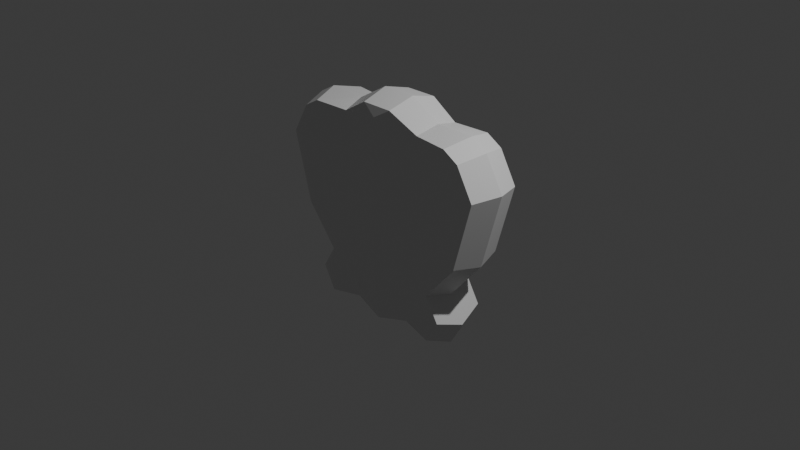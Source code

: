 # Source: tonfa_seashell.blend  (saved by Blender 4.3.34; exported with 4.5.12 LTS)
import bpy
from mathutils import Matrix  # noqa: F401  (used for matrix-valued properties, if any)

bpy.ops.wm.read_factory_settings(use_empty=True)
scene = bpy.context.scene
scene.name = 'Scene'

# ---- collections
col_collection = bpy.data.collections.new('Collection'); scene.collection.children.link(col_collection)

# ---- materials (node trees are filled in below, after node groups)
mat_material = bpy.data.materials.new('Material')
mat_material.alpha_threshold = 0.0
mat_material.roughness = 0.5
mat_material.line_color = (0.0, 0.0, 0.0, 1.0)

# ---- material node trees
mat_material.use_nodes = True; mat_material.node_tree.nodes.clear()
_N = mat_material.node_tree.nodes; _L = mat_material.node_tree.links
n0 = _N.new('ShaderNodeOutputMaterial'); n0.name = 'Material Output'; n0.location = (300, 300)
n1 = _N.new('ShaderNodeBsdfPrincipled'); n1.name = 'Principled BSDF'; n1.location = (10, 300)
n1.inputs[3].default_value = 1.45
_L.new(n1.outputs[0], n0.inputs[0])
n0.is_active_output = True

# ---- world
world_world = bpy.data.worlds.new('World'); scene.world = world_world
world_world.use_nodes = True; world_world.node_tree.nodes.clear()
_N = world_world.node_tree.nodes; _L = world_world.node_tree.links
n0 = _N.new('ShaderNodeOutputWorld'); n0.name = 'World Output'; n0.location = (300, 300)
n1 = _N.new('ShaderNodeBackground'); n1.name = 'Background'; n1.location = (10, 300)
n1.inputs[0].default_value = (0.05088, 0.05088, 0.05088, 1.0)
_L.new(n1.outputs[0], n0.inputs[0])
n0.is_active_output = True
world_world.color = (0.05088, 0.05088, 0.05088)
world_world.sun_shadow_jitter_overblur = 0.0

# ---- cameras
cam_camera = bpy.data.cameras.new('Camera')
cam_camera.clip_end = 100.0
cam_camera.ortho_scale = 7.314

# ---- lights
light_light = bpy.data.lights.new('Light', 'POINT')
light_light.energy = 1000.0
light_light.shadow_soft_size = 0.1

# ---- meshes
me_cube = bpy.data.meshes.new('Cube')
me_cube.from_pydata([(0.6937, 0.8573, -0.4946), (-0.6937, -0.8599, -0.4946), (0.6937, -0.8599, -0.4946), (-0.6937, 0.8573, -0.4946), (-1.05, -0.8599, -0.0722), (1.05, 0.8573, -0.0722), (1.05, -0.8599, -0.0722), (-1.05, 0.8573, -0.0722), (-1.258, -0.8599, 0.6823), (1.258, 0.8573, 0.6823), (1.258, -0.8599, 0.6823), (-1.258, 0.8573, 0.6823), (0.8485, 0.8573, -0.7501), (0.7077, 0.8573, -1.0), (0.7077, -0.8599, -1.0), (0.8485, -0.8599, -0.7501), (-0.7077, 0.8573, -1.0), (-0.8485, 0.8573, -0.7501), (-0.8485, -0.8599, -0.7501), (-0.7077, -0.8599, -1.0), (0.0, 1.0, -0.4946), (0.0, -1.0, -0.4946), (0.0, 1.235, -0.0722), (0.0, -1.0, -0.0722), (0.0, 1.235, 0.6823), (0.0, -1.0, 0.6823), (0.4966, 0.7791, 1.111), (0.3415, 0.6789, -0.4946), (0.5169, 0.909, -0.0722), (0.6193, 0.909, 0.6823), (0.4966, -0.7161, 1.111), (0.3415, -0.8125, -0.4946), (0.5169, -0.8326, -0.0722), (0.6193, -0.8326, 0.6823), (-0.5044, -0.7161, 1.094), (-0.3468, -0.8125, -0.4946), (-0.525, -0.8326, -0.0722), (-0.6291, -0.8326, 0.6823), (-0.5044, 0.7791, 1.094), (-0.3468, 0.6789, -0.4946), (-0.525, 0.909, -0.0722), (-0.6291, 0.909, 0.6823), (0.1776, -0.8599, 1.286), (-0.1757, -0.8599, 1.283), (0.0, -0.9695, 1.181), (-0.1757, 0.8573, 1.283), (0.1776, 0.8573, 1.286), (0.0, 0.9689, 1.181), (0.8922, 0.8573, 1.113), (1.067, 0.8573, 1.012), (1.067, -0.8599, 1.012), (0.8922, -0.8599, 1.113), (-1.067, 0.8573, 1.012), (-0.8923, 0.8573, 1.109), (-0.8923, -0.8599, 1.109), (-1.067, -0.8599, 1.012), (0.7527, -0.01871, -0.5639), (-0.7527, -0.01871, -0.5639), (1.139, -0.01871, -0.1055), (-1.139, -0.01871, -0.1055), (1.365, -0.01871, 0.7131), (-1.365, -0.01871, 0.7131), (-0.7679, -0.01871, -1.112), (-0.9207, -0.01871, -0.8411), (0.768, -0.01871, -1.112), (0.9207, -0.01871, -0.8411), (0.5389, -0.01871, 1.179), (-0.5473, -0.01871, 1.16), (-0.1907, -0.01871, 1.365), (0.1928, -0.01871, 1.368), (0.9682, -0.01871, 1.18), (1.158, -0.01871, 1.071), (-0.9682, -0.01871, 1.176), (-1.158, -0.01871, 1.071), (0.0, 0.8573, -1.039), (0.0, -0.8599, -1.039), (2.831e-05, -0.01871, -1.151), (0.3539, 0.5816, -0.9513), (0.3539, -0.6989, -0.9513), (0.384, -0.03655, -1.064), (-0.3539, 0.5816, -0.9513), (-0.3539, -0.6989, -0.9513), (-0.384, -0.03656, -1.064)], [], [(37, 34, 54, 55, 8), (11, 52, 53, 38, 41), (14, 15, 2, 31, 78), (10, 50, 51, 30, 33), (60, 71, 50, 10), (65, 56, 2, 15), (79, 64, 14, 78), (63, 57, 3, 17), (27, 28, 5, 0), (56, 58, 6, 2), (57, 59, 7, 3), (35, 36, 4, 1), (28, 29, 9, 5), (58, 60, 10, 6), (59, 61, 11, 7), (36, 37, 8, 4), (62, 19, 18, 63), (64, 13, 12, 65), (16, 17, 3, 39, 80), (32, 33, 25, 23), (40, 41, 24, 22), (31, 32, 23, 21), (39, 40, 22, 20), (24, 47, 46, 26, 29), (68, 67, 34, 43), (33, 30, 42, 44, 25), (29, 26, 48, 49, 9), (61, 73, 52, 11), (2, 6, 32, 31), (6, 10, 33, 32), (22, 24, 29, 28), (20, 22, 28, 27), (67, 72, 54, 34), (3, 7, 40, 39), (7, 11, 41, 40), (23, 25, 37, 36), (21, 23, 36, 35), (41, 38, 45, 47, 24), (25, 44, 43, 34, 37), (42, 43, 44), (45, 46, 47), (68, 43, 42, 69), (66, 69, 42, 30), (70, 51, 50, 71), (72, 53, 52, 73), (70, 66, 30, 51), (48, 26, 66, 70), (54, 72, 73, 55), (48, 70, 71, 49), (26, 46, 69, 66), (45, 68, 69, 46), (38, 53, 72, 67), (8, 55, 73, 61), (45, 38, 67, 68), (14, 64, 65, 15), (16, 62, 63, 17), (4, 8, 61, 59), (5, 9, 60, 58), (1, 4, 59, 57), (0, 5, 58, 56), (18, 1, 57, 63), (77, 13, 64, 79), (12, 0, 56, 65), (9, 49, 71, 60), (80, 74, 76, 82), (82, 76, 75, 81), (74, 77, 79, 76), (76, 79, 78, 75), (62, 82, 81, 19), (16, 80, 82, 62), (80, 39, 20, 74), (74, 20, 27, 77), (77, 27, 0, 12, 13), (78, 31, 21, 75), (75, 21, 35, 81), (81, 35, 1, 18, 19)])
_uv = me_cube.uv_layers.new(name='UVMap')
_uv.uv.foreach_set('vector', [0.5853, 0.9375, 0.625, 0.9375, 0.625, 0.9856, 0.6157, 1.0, 0.5853, 1.0, 0.5853, 0.25, 0.6157, 0.25, 0.625, 0.2644, 0.625, 0.3125, 0.5853, 0.3125, 0.375, 0.7865, 0.4062, 0.75, 0.4382, 0.75, 0.4382, 0.8135, 0.375, 0.8308, 0.5853, 0.75, 0.6157, 0.75, 0.625, 0.7645, 0.625, 0.8135, 0.5853, 0.8135, 0.5853, 0.6275, 0.6157, 0.6275, 0.6157, 0.75, 0.5853, 0.75, 0.4062, 0.6275, 0.4382, 0.6275, 0.4382, 0.75, 0.4062, 0.75, 0.2942, 0.6275, 0.3385, 0.6275, 0.3385, 0.75, 0.2942, 0.75, 0.4062, 0.1225, 0.4382, 0.1225, 0.4382, 0.25, 0.4062, 0.25, 0.4382, 0.4365, 0.491, 0.4365, 0.491, 0.5, 0.4382, 0.5, 0.4382, 0.6275, 0.491, 0.6275, 0.491, 0.75, 0.4382, 0.75, 0.4382, 0.1225, 0.491, 0.1225, 0.491, 0.25, 0.4382, 0.25, 0.4382, 0.9375, 0.491, 0.9375, 0.491, 1.0, 0.4382, 1.0, 0.491, 0.4365, 0.5853, 0.4365, 0.5853, 0.5, 0.491, 0.5, 0.491, 0.6275, 0.5853, 0.6275, 0.5853, 0.75, 0.491, 0.75, 0.491, 0.1225, 0.5853, 0.1225, 0.5853, 0.25, 0.491, 0.25, 0.491, 0.9375, 0.5853, 0.9375, 0.5853, 1.0, 0.491, 1.0, 0.1615, 0.6275, 0.1615, 0.75, 0.125, 0.75, 0.125, 0.6275, 0.3385, 0.6275, 0.3385, 0.5, 0.4062, 0.5, 0.4062, 0.6275, 0.375, 0.2865, 0.4062, 0.25, 0.4382, 0.25, 0.4382, 0.3125, 0.375, 0.3308, 0.491, 0.8135, 0.5853, 0.8135, 0.5853, 0.875, 0.491, 0.875, 0.491, 0.3125, 0.5853, 0.3125, 0.5853, 0.375, 0.491, 0.375, 0.4382, 0.8135, 0.491, 0.8135, 0.491, 0.875, 0.4382, 0.875, 0.4382, 0.3125, 0.491, 0.3125, 0.491, 0.375, 0.4382, 0.375, 0.5853, 0.375, 0.6135, 0.375, 0.625, 0.397, 0.625, 0.4365, 0.5853, 0.4365, 0.625, 0.331, 0.625, 0.2487, 0.625, 0.1875, 0.625, 0.3097, 0.5853, 0.8135, 0.625, 0.8135, 0.625, 0.853, 0.6135, 0.875, 0.5853, 0.875, 0.5853, 0.4365, 0.625, 0.4365, 0.625, 0.4855, 0.6157, 0.5, 0.5853, 0.5, 0.5853, 0.1225, 0.6157, 0.1225, 0.6157, 0.25, 0.5853, 0.25, 0.4382, 0.75, 0.491, 0.75, 0.491, 0.8135, 0.4382, 0.8135, 0.491, 0.75, 0.5853, 0.75, 0.5853, 0.8135, 0.491, 0.8135, 0.491, 0.375, 0.5853, 0.375, 0.5853, 0.4365, 0.491, 0.4365, 0.4382, 0.375, 0.491, 0.375, 0.491, 0.4365, 0.4382, 0.4365, 0.625, 0.2487, 0.625, 0.1517, 0.625, 0.04334, 0.625, 0.1875, 0.4382, 0.25, 0.491, 0.25, 0.491, 0.3125, 0.4382, 0.3125, 0.491, 0.25, 0.5853, 0.25, 0.5853, 0.3125, 0.491, 0.3125, 0.491, 0.875, 0.5853, 0.875, 0.5853, 0.9375, 0.491, 0.9375, 0.4382, 0.875, 0.491, 0.875, 0.491, 0.9375, 0.4382, 0.9375, 0.5853, 0.3125, 0.625, 0.3125, 0.625, 0.3532, 0.6135, 0.375, 0.5853, 0.375, 0.5853, 0.875, 0.6135, 0.875, 0.625, 0.8968, 0.625, 0.9375, 0.5853, 0.9375, 0.6195, 0.875, 0.625, 0.8968, 0.6135, 0.875, 0.625, 0.3532, 0.625, 0.3927, 0.6135, 0.375, 0.625, 0.331, 0.625, 0.3097, 0.625, 0.441, 0.625, 0.4195, 0.625, 0.4993, 0.625, 0.4195, 0.625, 0.441, 0.625, 0.5596, 0.625, 0.5983, 0.625, 0.7066, 0.6157, 0.75, 0.6157, 0.6275, 0.625, 0.1517, 0.625, 0.2644, 0.6157, 0.25, 0.6157, 0.1225, 0.625, 0.5983, 0.625, 0.4993, 0.625, 0.5596, 0.625, 0.7066, 0.625, 0.4855, 0.625, 0.4365, 0.625, 0.4993, 0.625, 0.5983, 0.625, 0.04334, 0.625, 0.1517, 0.6157, 0.1225, 0.6157, 0.0, 0.625, 0.4855, 0.625, 0.5983, 0.6157, 0.6275, 0.6157, 0.5, 0.625, 0.4365, 0.625, 0.397, 0.625, 0.4195, 0.625, 0.4993, 0.625, 0.3532, 0.625, 0.331, 0.625, 0.4195, 0.625, 0.397, 0.625, 0.3125, 0.625, 0.2644, 0.625, 0.1517, 0.625, 0.2487, 0.5853, 0.0, 0.6157, 0.0, 0.6157, 0.1225, 0.5853, 0.1225, 0.625, 0.3532, 0.625, 0.3125, 0.625, 0.2487, 0.625, 0.331, 0.3385, 0.75, 0.3385, 0.6275, 0.4062, 0.6275, 0.4062, 0.75, 0.1615, 0.5, 0.1615, 0.6275, 0.125, 0.6275, 0.125, 0.5, 0.491, 0.0, 0.5853, 0.0, 0.5853, 0.1225, 0.491, 0.1225, 0.491, 0.5, 0.5853, 0.5, 0.5853, 0.6275, 0.491, 0.6275, 0.4382, 0.0, 0.491, 0.0, 0.491, 0.1225, 0.4382, 0.1225, 0.4382, 0.5, 0.491, 0.5, 0.491, 0.6275, 0.4382, 0.6275, 0.4062, 0.0, 0.4382, 0.0, 0.4382, 0.1225, 0.4062, 0.1225, 0.2942, 0.5, 0.3385, 0.5, 0.3385, 0.6275, 0.2942, 0.6275, 0.4062, 0.5, 0.4382, 0.5, 0.4382, 0.6275, 0.4062, 0.6275, 0.5853, 0.5, 0.6157, 0.5, 0.6157, 0.6275, 0.5853, 0.6275, 0.2058, 0.5, 0.25, 0.5, 0.25, 0.6275, 0.2058, 0.6275, 0.2058, 0.6275, 0.25, 0.6275, 0.25, 0.75, 0.2058, 0.75, 0.25, 0.5, 0.2942, 0.5, 0.2942, 0.6275, 0.25, 0.6275, 0.25, 0.6275, 0.2942, 0.6275, 0.2942, 0.75, 0.25, 0.75, 0.1615, 0.6275, 0.2058, 0.6275, 0.2058, 0.75, 0.1615, 0.75, 0.1615, 0.5, 0.2058, 0.5, 0.2058, 0.6275, 0.1615, 0.6275, 0.375, 0.3308, 0.4382, 0.3125, 0.4382, 0.375, 0.375, 0.375, 0.375, 0.375, 0.4382, 0.375, 0.4382, 0.4365, 0.375, 0.4192, 0.375, 0.4192, 0.4382, 0.4365, 0.4382, 0.5, 0.4062, 0.5, 0.375, 0.4635, 0.375, 0.8308, 0.4382, 0.8135, 0.4382, 0.875, 0.375, 0.875, 0.375, 0.875, 0.4382, 0.875, 0.4382, 0.9375, 0.375, 0.9192, 0.375, 0.9192, 0.4382, 0.9375, 0.4382, 1.0, 0.4062, 1.0, 0.375, 0.9635])
me_cube.materials.append(mat_material)
me_cube.use_mirror_vertex_groups = False
me_cube.update()

# ---- objects
ob_cube = bpy.data.objects.new('Cube', me_cube)
ob_light = bpy.data.objects.new('Light', light_light)
ob_camera = bpy.data.objects.new('Camera', cam_camera)

# ---- transforms, parenting, visibility, modifiers, constraints
ob_cube.location = (0.0, 0.0, 0.0)
ob_cube.scale = (1.0, 0.3416, 1.0)
ob_cube.lock_rotations_4d = False
ob_cube.empty_display_type = 'ARROWS'
ob_cube.lineart.crease_threshold = 0.0
ob_light.location = (4.076, 1.005, 5.904)
ob_light.rotation_euler = (0.6503, 0.05522, 1.866)
ob_light.lock_rotations_4d = False
ob_light.empty_display_type = 'ARROWS'
ob_light.color = (0.0, 0.0, 0.0, 0.0)
ob_light.lineart.crease_threshold = 0.0
ob_camera.location = (7.359, -6.926, 4.958)
ob_camera.rotation_euler = (1.109, 0.0, 0.8149)
ob_camera.lock_rotations_4d = False
ob_camera.empty_display_type = 'ARROWS'
ob_camera.color = (0.0, 0.0, 0.0, 0.0)
ob_camera.display_type = 'WIRE'
ob_camera.lineart.crease_threshold = 0.0

# ---- collection membership
col_collection.objects.link(ob_cube)
col_collection.objects.link(ob_light)
col_collection.objects.link(ob_camera)

# ---- scene / render settings (as saved in the file)
scene.camera = ob_camera
scene.frame_start = 1; scene.frame_end = 250; scene.frame_set(1)
scene.render.engine = 'BLENDER_EEVEE_NEXT'
bpy.context.view_layer.update()
